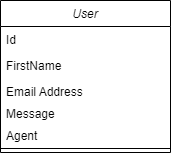

The diagram above was exported from draw.io. Its source (the exported page's mxGraphModel, read from the mxfile embedded in the PNG):
<mxGraphModel dx="1422" dy="737" grid="1" gridSize="10" guides="1" tooltips="1" connect="1" arrows="1" fold="1" page="1" pageScale="1" pageWidth="827" pageHeight="1169" math="0" shadow="0">
  <root>
    <mxCell id="WIyWlLk6GJQsqaUBKTNV-0" />
    <mxCell id="WIyWlLk6GJQsqaUBKTNV-1" parent="WIyWlLk6GJQsqaUBKTNV-0" />
    <mxCell id="zkfFHV4jXpPFQw0GAbJ--0" value="User" style="swimlane;fontStyle=2;align=center;verticalAlign=top;childLayout=stackLayout;horizontal=1;startSize=26;horizontalStack=0;resizeParent=1;resizeLast=0;collapsible=1;marginBottom=0;rounded=0;shadow=0;strokeWidth=1;" parent="WIyWlLk6GJQsqaUBKTNV-1" vertex="1">
      <mxGeometry x="210" y="120" width="170" height="152" as="geometry">
        <mxRectangle x="230" y="140" width="160" height="26" as="alternateBounds" />
      </mxGeometry>
    </mxCell>
    <mxCell id="zkfFHV4jXpPFQw0GAbJ--1" value="Id" style="text;align=left;verticalAlign=top;spacingLeft=4;spacingRight=4;overflow=hidden;rotatable=0;points=[[0,0.5],[1,0.5]];portConstraint=eastwest;" parent="zkfFHV4jXpPFQw0GAbJ--0" vertex="1">
      <mxGeometry y="26" width="170" height="26" as="geometry" />
    </mxCell>
    <mxCell id="zkfFHV4jXpPFQw0GAbJ--2" value="FirstName" style="text;align=left;verticalAlign=top;spacingLeft=4;spacingRight=4;overflow=hidden;rotatable=0;points=[[0,0.5],[1,0.5]];portConstraint=eastwest;rounded=0;shadow=0;html=0;" parent="zkfFHV4jXpPFQw0GAbJ--0" vertex="1">
      <mxGeometry y="52" width="170" height="26" as="geometry" />
    </mxCell>
    <mxCell id="zkfFHV4jXpPFQw0GAbJ--3" value="Email Address" style="text;align=left;verticalAlign=top;spacingLeft=4;spacingRight=4;overflow=hidden;rotatable=0;points=[[0,0.5],[1,0.5]];portConstraint=eastwest;rounded=0;shadow=0;html=0;" parent="zkfFHV4jXpPFQw0GAbJ--0" vertex="1">
      <mxGeometry y="78" width="170" height="22" as="geometry" />
    </mxCell>
    <mxCell id="xWEG2VcN8w5dKvFO5YCs-0" value="Message" style="text;align=left;verticalAlign=top;spacingLeft=4;spacingRight=4;overflow=hidden;rotatable=0;points=[[0,0.5],[1,0.5]];portConstraint=eastwest;rounded=0;shadow=0;html=0;" vertex="1" parent="zkfFHV4jXpPFQw0GAbJ--0">
      <mxGeometry y="100" width="170" height="22" as="geometry" />
    </mxCell>
    <mxCell id="xWEG2VcN8w5dKvFO5YCs-1" value="Agent" style="text;align=left;verticalAlign=top;spacingLeft=4;spacingRight=4;overflow=hidden;rotatable=0;points=[[0,0.5],[1,0.5]];portConstraint=eastwest;rounded=0;shadow=0;html=0;" vertex="1" parent="zkfFHV4jXpPFQw0GAbJ--0">
      <mxGeometry y="122" width="170" height="22" as="geometry" />
    </mxCell>
    <mxCell id="zkfFHV4jXpPFQw0GAbJ--4" value="" style="line;html=1;strokeWidth=1;align=left;verticalAlign=middle;spacingTop=-1;spacingLeft=3;spacingRight=3;rotatable=0;labelPosition=right;points=[];portConstraint=eastwest;" parent="zkfFHV4jXpPFQw0GAbJ--0" vertex="1">
      <mxGeometry y="144" width="170" height="8" as="geometry" />
    </mxCell>
  </root>
</mxGraphModel>